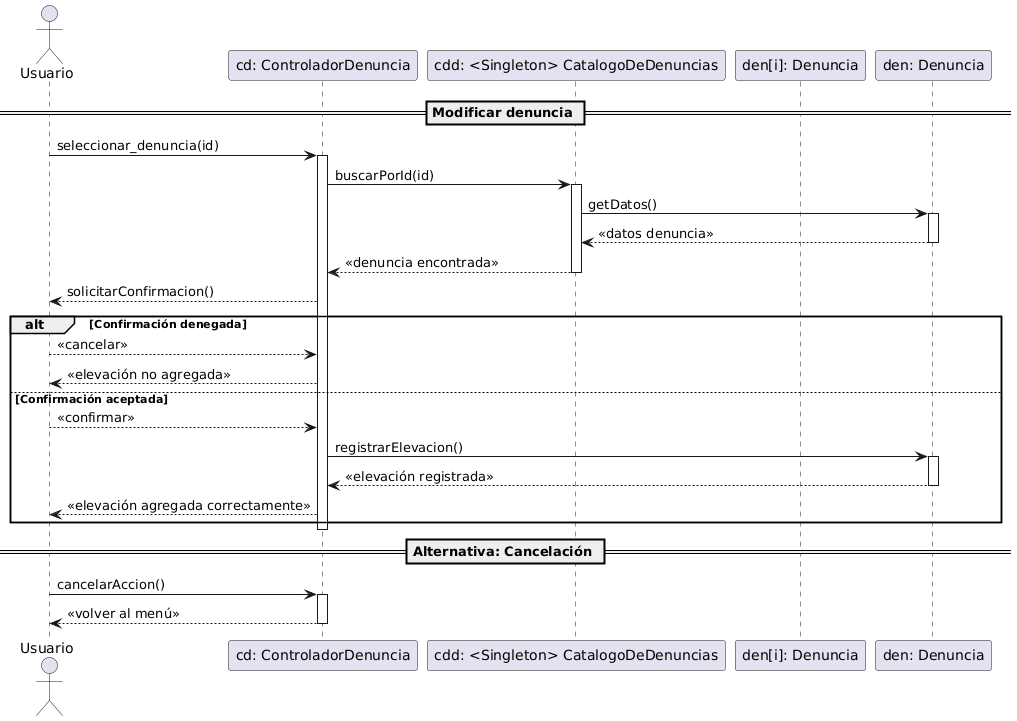

The diagram above was rendered by PlantUML. Its source (embedded in the PNG):
@startuml
actor Usuario

participant "cd: ControladorDenuncia" as CD
participant "cdd: <Singleton> CatalogoDeDenuncias" as CatD
participant "den[i]: Denuncia" as D
participant "den: Denuncia" as Den

== Modificar denuncia ==

Usuario -> CD : seleccionar_denuncia(id)
activate CD

CD -> CatD : buscarPorId(id)
activate CatD

CatD -> Den : getDatos()
activate Den
Den --> CatD : <<datos denuncia>>
deactivate Den

CatD --> CD : <<denuncia encontrada>>
deactivate CatD

CD --> Usuario : solicitarConfirmacion()

alt Confirmación denegada
    Usuario --> CD : <<cancelar>>
    CD --> Usuario : <<elevación no agregada>>

else Confirmación aceptada
    Usuario --> CD : <<confirmar>>

    CD -> Den : registrarElevacion()
    activate Den
    Den --> CD : <<elevación registrada>>
    deactivate Den

    CD --> Usuario : <<elevación agregada correctamente>>
end

deactivate CD

== Alternativa: Cancelación ==
Usuario -> CD : cancelarAccion()
activate CD
CD --> Usuario : <<volver al menú>>
deactivate CD
@enduml